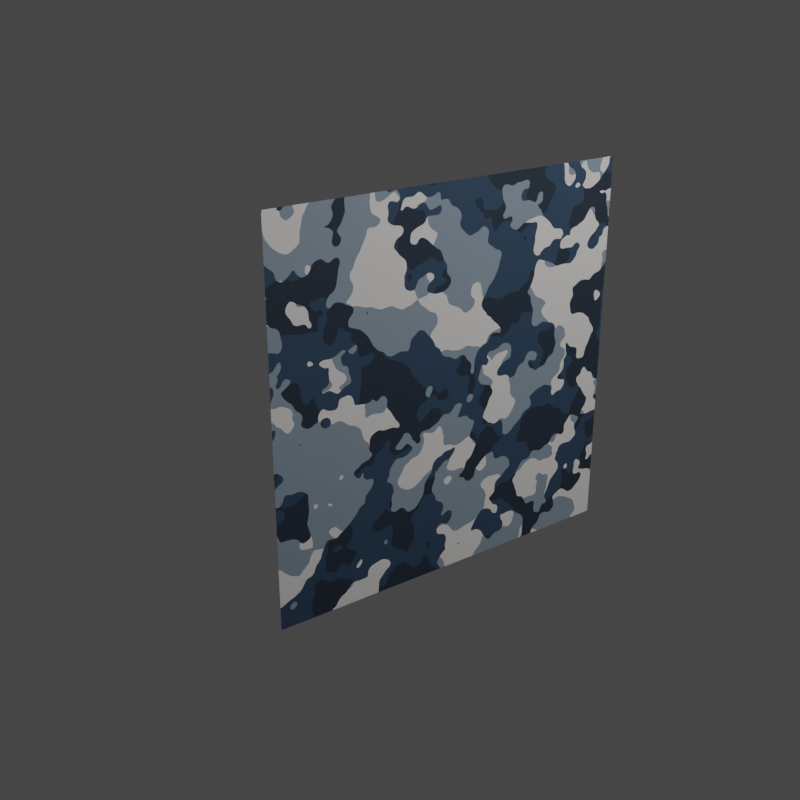 # Source: camo_navy.blend  (saved by Blender 3.3.6; exported with 4.5.12 LTS)
import bpy
from mathutils import Matrix  # noqa: F401  (used for matrix-valued properties, if any)

bpy.ops.wm.read_factory_settings(use_empty=True)
scene = bpy.context.scene
scene.name = 'Scene'

# ---- collections
col_collection = bpy.data.collections.new('Collection'); scene.collection.children.link(col_collection)
col_gun = bpy.data.collections.new('Gun'); scene.collection.children.link(col_gun)

# ---- materials (node trees are filled in below, after node groups)
mat_camo_navy = bpy.data.materials.new('camo_navy')
mat_camo_navy.use_transparent_shadow = False

# ---- node groups
ng_navy = bpy.data.node_groups.new('Navy', 'ShaderNodeTree')
_s = ng_navy.interface.new_socket(name='Color', in_out='OUTPUT', socket_type='NodeSocketColor')
_s.default_value = (0.0, 0.0, 0.0, 0.0)
_s = ng_navy.interface.new_socket(name='Scale', in_out='INPUT', socket_type='NodeSocketFloat')
_s.default_value = 5.0
_s.min_value = 0.0
_s.max_value = 100.0
_s = ng_navy.interface.new_socket(name='Detail', in_out='INPUT', socket_type='NodeSocketFloat')
_s.default_value = 2.0
_s.min_value = 0.0
_s.max_value = 6.0
_s = ng_navy.interface.new_socket(name='seed', in_out='INPUT', socket_type='NodeSocketFloat')
_s.default_value = 0.5
_s.min_value = -1e+04
_s.max_value = 1e+04
_s = ng_navy.interface.new_socket(name='Color1', in_out='INPUT', socket_type='NodeSocketColor')
_s.default_value = (0.3282, 0.2619, 0.1543, 1.0)
_s = ng_navy.interface.new_socket(name='Color2', in_out='INPUT', socket_type='NodeSocketColor')
_s.default_value = (0.05025, 0.07943, 0.02412, 1.0)
_s = ng_navy.interface.new_socket(name='Color1', in_out='INPUT', socket_type='NodeSocketColor')
_s.default_value = (0.05495, 0.03158, 0.01034, 1.0)
_s = ng_navy.interface.new_socket(name='Color2', in_out='INPUT', socket_type='NodeSocketColor')
_s.default_value = (0.001948, 0.003726, 0.0007817, 1.0)
_s = ng_navy.interface.new_socket(name='Replace Vector', in_out='INPUT', socket_type='NodeSocketVector')
_s.min_value = -1e+04
_s.max_value = 1e+04
_s.hide_value = True
_N = ng_navy.nodes; _L = ng_navy.links
n0 = _N.new('NodeFrame'); n0.name = 'Frame'; n0.location = (-1325, 550)
n0.label = 'Auto Vector Replacement'
n0.width = 618
n1 = _N.new('ShaderNodeTexNoise'); n1.name = 'Noise Texture.001'; n1.location = (-356, 104)
n1.noise_dimensions = '4D'
n2 = _N.new('ShaderNodeTexNoise'); n2.name = 'Noise Texture.002'; n2.location = (-350, -145)
n2.noise_dimensions = '4D'
n3 = _N.new('ShaderNodeTexNoise'); n3.name = 'Noise Texture'; n3.location = (-356, 361)
n3.noise_dimensions = '4D'
n4 = _N.new('NodeReroute'); n4.name = 'Reroute'; n4.location = (-448, -12)
n4.width = 16
n4.socket_idname = 'NodeSocketVector'
n5 = _N.new('ShaderNodeMath'); n5.name = 'Math.001'; n5.location = (-655, -31)
n5.inputs[0].default_value = 2.3
n5.inputs[2].default_value = 0.0
n6 = _N.new('NodeReroute'); n6.name = 'Reroute.003'; n6.location = (-462, -156)
n6.width = 16
n6.socket_idname = 'NodeSocketFloat'
n7 = _N.new('ShaderNodeMath'); n7.name = 'Math'; n7.location = (-656, 142)
n7.inputs[0].default_value = 13.7
n7.inputs[2].default_value = 0.0
n8 = _N.new('ShaderNodeMath'); n8.name = 'Math.002'; n8.location = (-652, -202)
n8.inputs[0].default_value = 0.0
n8.inputs[2].default_value = 0.0
n9 = _N.new('NodeReroute'); n9.name = 'Reroute.001'; n9.location = (-420, -67)
n9.width = 16
n9.socket_idname = 'NodeSocketFloat'
n10 = _N.new('NodeReroute'); n10.name = 'Reroute.002'; n10.location = (-704, -167)
n10.width = 16
n10.socket_idname = 'NodeSocketFloat'
n11 = _N.new('ShaderNodeMath'); n11.name = 'Math.005'; n11.location = (-181, 359)
n11.operation = 'GREATER_THAN'
n11.inputs[2].default_value = 0.0
n12 = _N.new('ShaderNodeMath'); n12.name = 'Math.004'; n12.location = (-186, 106)
n12.operation = 'GREATER_THAN'
n12.inputs[2].default_value = 0.0
n13 = _N.new('ShaderNodeMath'); n13.name = 'Math.003'; n13.location = (-182, -149)
n13.operation = 'GREATER_THAN'
n13.inputs[2].default_value = 0.0
n14 = _N.new('NodeGroupInput'); n14.name = 'Group Input.001'; n14.location = (-173, -83)
n14.hide = True
n15 = _N.new('ShaderNodeMix'); n15.name = 'Mix.004'; n15.location = (10, 106)
n15.data_type = 'RGBA'
n16 = _N.new('ShaderNodeMix'); n16.name = 'Mix.003'; n16.location = (19, -135)
n16.data_type = 'RGBA'
n17 = _N.new('ShaderNodeMix'); n17.name = 'Mix.005'; n17.location = (222, 216)
n17.data_type = 'RGBA'
n18 = _N.new('NodeGroupOutput'); n18.name = 'Group Output'; n18.location = (412, 191)
n19 = _N.new('NodeGroupInput'); n19.name = 'Group Input'; n19.location = (-1602, 242)
n20 = _N.new('ShaderNodeMath'); n20.name = 'Math.007'; n20.location = (84, -31)
n20.operation = 'ABSOLUTE'
n20.inputs[2].default_value = 0.0
n21 = _N.new('ShaderNodeMath'); n21.name = 'Math.006'; n21.location = (241, -30)
n21.operation = 'CEIL'
n21.inputs[2].default_value = 0.0
n22 = _N.new('NodeReroute'); n22.name = 'Reroute.004'; n22.location = (38, -193)
n22.width = 16
n22.socket_idname = 'NodeSocketVector'
n23 = _N.new('ShaderNodeTexCoord'); n23.name = 'Texture Coordinate.001'; n23.location = (246, -221)
n23.hide = True
n24 = _N.new('ShaderNodeMix'); n24.name = 'Mix'; n24.location = (448, -36)
n24.data_type = 'RGBA'
n25 = _N.new('ShaderNodeVectorMath'); n25.name = 'Vector Math'; n25.location = (-661, 312)
n25.operation = 'MULTIPLY'
n20.parent = n0
n21.parent = n0
n22.parent = n0
n23.parent = n0
n24.parent = n0
_L.new(n19.outputs[2], n10.inputs[0])
_L.new(n19.outputs[0], n6.inputs[0])
_L.new(n17.outputs[2], n18.inputs[0])
_L.new(n12.outputs[0], n15.inputs[0])
_L.new(n13.outputs[0], n16.inputs[0])
_L.new(n15.outputs[2], n17.inputs[6])
_L.new(n16.outputs[2], n17.inputs[7])
_L.new(n11.outputs[0], n17.inputs[0])
_L.new(n4.outputs[0], n3.inputs[0])
_L.new(n4.outputs[0], n1.inputs[0])
_L.new(n4.outputs[0], n2.inputs[0])
_L.new(n3.outputs[0], n11.inputs[0])
_L.new(n1.outputs[0], n12.inputs[0])
_L.new(n2.outputs[0], n13.inputs[0])
_L.new(n10.outputs[0], n5.inputs[1])
_L.new(n10.outputs[0], n8.inputs[1])
_L.new(n10.outputs[0], n7.inputs[1])
_L.new(n7.outputs[0], n3.inputs[1])
_L.new(n5.outputs[0], n1.inputs[1])
_L.new(n8.outputs[0], n2.inputs[1])
_L.new(n6.outputs[0], n2.inputs[2])
_L.new(n6.outputs[0], n1.inputs[2])
_L.new(n6.outputs[0], n3.inputs[2])
_L.new(n14.outputs[3], n15.inputs[6])
_L.new(n14.outputs[4], n15.inputs[7])
_L.new(n14.outputs[5], n16.inputs[6])
_L.new(n14.outputs[6], n16.inputs[7])
_L.new(n22.outputs[0], n20.inputs[0])
_L.new(n20.outputs[0], n21.inputs[0])
_L.new(n21.outputs[0], n24.inputs[0])
_L.new(n22.outputs[0], n24.inputs[7])
_L.new(n23.outputs[3], n24.inputs[6])
_L.new(n24.outputs[2], n25.inputs[0])
_L.new(n19.outputs[7], n22.inputs[0])
_L.new(n19.outputs[0], n25.inputs[1])
_L.new(n25.outputs[0], n4.inputs[0])
_L.new(n9.outputs[0], n3.inputs[3])
_L.new(n19.outputs[1], n9.inputs[0])
_L.new(n9.outputs[0], n1.inputs[3])
_L.new(n9.outputs[0], n2.inputs[3])
n18.is_active_output = True
ng_nodegroup = bpy.data.node_groups.new('NodeGroup', 'ShaderNodeTree')
_s = ng_nodegroup.interface.new_socket(name='BSDF', in_out='OUTPUT', socket_type='NodeSocketShader')
_s = ng_nodegroup.interface.new_socket(name='--COLOR--', in_out='INPUT', socket_type='NodeSocketFloat')
_s.hide_value = True
_s = ng_nodegroup.interface.new_socket(name='Color1', in_out='INPUT', socket_type='NodeSocketColor')
_s.default_value = (0.7967, 0.7666, 0.7352, 1.0)
_s = ng_nodegroup.interface.new_socket(name='Color2', in_out='INPUT', socket_type='NodeSocketColor')
_s.default_value = (0.2326, 0.2962, 0.3641, 1.0)
_s = ng_nodegroup.interface.new_socket(name='Color1', in_out='INPUT', socket_type='NodeSocketColor')
_s.default_value = (0.02427, 0.05765, 0.1055, 1.0)
_s = ng_nodegroup.interface.new_socket(name='Color2', in_out='INPUT', socket_type='NodeSocketColor')
_s.default_value = (0.01377, 0.02639, 0.04502, 1.0)
_s = ng_nodegroup.interface.new_socket(name='--DETAILS--', in_out='INPUT', socket_type='NodeSocketFloat')
_s.subtype = 'FACTOR'
_s.hide_value = True
_s = ng_nodegroup.interface.new_socket(name='Roughness', in_out='INPUT', socket_type='NodeSocketFloat')
_s.subtype = 'FACTOR'
_s.default_value = 0.75
_s.min_value = 0.0
_s.max_value = 1.0
_s = ng_nodegroup.interface.new_socket(name='Metallic', in_out='INPUT', socket_type='NodeSocketFloat')
_s.subtype = 'FACTOR'
_s.min_value = 0.0
_s.max_value = 1.0
_s = ng_nodegroup.interface.new_socket(name='Detail', in_out='INPUT', socket_type='NodeSocketFloat')
_s.default_value = 2.12
_s.min_value = 0.0
_s.max_value = 6.0
_s = ng_nodegroup.interface.new_socket(name='--OTHERS--', in_out='INPUT', socket_type='NodeSocketFloat')
_s.hide_value = True
_s = ng_nodegroup.interface.new_socket(name='Scale', in_out='INPUT', socket_type='NodeSocketFloat')
_s.default_value = 3.61
_s.min_value = 0.0
_s.max_value = 100.0
_s = ng_nodegroup.interface.new_socket(name='seed', in_out='INPUT', socket_type='NodeSocketFloat')
_s.default_value = 1.13
_s.min_value = -1e+04
_s.max_value = 1e+04
_s = ng_nodegroup.interface.new_socket(name='Replace Vector', in_out='INPUT', socket_type='NodeSocketVector')
_s.min_value = -1e+04
_s.max_value = 1e+04
_s.hide_value = True
_N = ng_nodegroup.nodes; _L = ng_nodegroup.links
n0 = _N.new('ShaderNodeBsdfPrincipled'); n0.name = 'Principled BSDF'; n0.location = (110, 0)
n0.distribution = 'GGX'
n0.subsurface_method = 'BURLEY'
n0.inputs[3].default_value = 1.45
n0.inputs[27].default_value = (0.0, 0.0, 0.0, 1.0)
n0.inputs[28].default_value = 1.0
n1 = _N.new('NodeGroupOutput'); n1.name = 'Group Output'; n1.location = (400, 0)
n2 = _N.new('NodeGroupInput'); n2.name = 'Group Input'; n2.location = (-344, -17)
n3 = _N.new('ShaderNodeGroup'); n3.name = 'Group'; n3.location = (-110, 0)
n3.label = 'Navy'
n3.width = 173
n3.node_tree = ng_navy
_L.new(n0.outputs[0], n1.inputs[0])
_L.new(n3.outputs[0], n0.inputs[0])
_L.new(n2.outputs[1], n3.inputs[3])
_L.new(n2.outputs[2], n3.inputs[4])
_L.new(n2.outputs[3], n3.inputs[5])
_L.new(n2.outputs[4], n3.inputs[6])
_L.new(n2.outputs[6], n0.inputs[2])
_L.new(n2.outputs[10], n3.inputs[0])
_L.new(n2.outputs[8], n3.inputs[1])
_L.new(n2.outputs[11], n3.inputs[2])
_L.new(n2.outputs[12], n3.inputs[7])
_L.new(n2.outputs[7], n0.inputs[1])
n1.is_active_output = True

# ---- material node trees
mat_camo_navy.use_nodes = True; mat_camo_navy.node_tree.nodes.clear()
_N = mat_camo_navy.node_tree.nodes; _L = mat_camo_navy.node_tree.links
n0 = _N.new('ShaderNodeOutputMaterial'); n0.name = 'Material Output'; n0.location = (616, 141)
n1 = _N.new('ShaderNodeGroup'); n1.name = 'Group.001'; n1.location = (276, 163)
n1.width = 163
n1.node_tree = ng_nodegroup
n1.inputs[0].default_value = 0.0
n1.inputs[1].default_value = (0.7967, 0.7666, 0.7352, 1.0)
n1.inputs[2].default_value = (0.2326, 0.2962, 0.3641, 1.0)
n1.inputs[3].default_value = (0.02427, 0.05765, 0.1055, 1.0)
n1.inputs[4].default_value = (0.01377, 0.02639, 0.04502, 1.0)
n1.inputs[5].default_value = 0.0
n1.inputs[6].default_value = 0.75
n1.inputs[7].default_value = 0.0
n1.inputs[8].default_value = 2.12
n1.inputs[9].default_value = 0.0
n1.inputs[10].default_value = 3.61
n1.inputs[11].default_value = 1.13
n1.inputs[12].default_value = (0.0, 0.0, 0.0)
_L.new(n1.outputs[0], n0.inputs[0])
n0.is_active_output = True

# ---- world
world_world = bpy.data.worlds.new('World'); scene.world = world_world
world_world.use_nodes = True; world_world.node_tree.nodes.clear()
_N = world_world.node_tree.nodes; _L = world_world.node_tree.links
n0 = _N.new('ShaderNodeOutputWorld'); n0.name = 'World Output'; n0.location = (458, 310)
n1 = _N.new('ShaderNodeBackground'); n1.name = 'Background'; n1.location = (10, 300)
n1.inputs[0].default_value = (0.05088, 0.05088, 0.05088, 1.0)
_L.new(n1.outputs[0], n0.inputs[0])
n0.is_active_output = True
world_world.color = (0.05088, 0.05088, 0.05088)
world_world.use_sun_shadow = False
world_world.sun_shadow_jitter_overblur = 0.0

# ---- cameras
cam_camera = bpy.data.cameras.new('Camera')
cam_camera.clip_end = 100.0
cam_camera.ortho_scale = 7.314

# ---- lights
light_light = bpy.data.lights.new('Light', 'POINT')
light_light.transmission_factor = 0.0
light_light.energy = 1000.0
light_light.shadow_soft_size = 0.1
light_light.use_absolute_resolution = True
light_area = bpy.data.lights.new('Area', 'AREA')
light_area.transmission_factor = 0.0
light_area.energy = 11.86
light_area.shadow_soft_size = 1.0
light_area.use_absolute_resolution = True
light_area.size = 1.0
light_area.size_y = 1.0
light_area_001 = bpy.data.lights.new('Area.001', 'AREA')
light_area_001.color = (1.0, 0.7058, 0.6138)
light_area_001.transmission_factor = 0.0
light_area_001.energy = 27.8
light_area_001.shadow_soft_size = 0.728
light_area_001.use_absolute_resolution = True
light_area_001.size = 0.728
light_area_001.size_y = 1.0

# ---- meshes
me_mesh_001 = bpy.data.meshes.new('Mesh.001')
me_mesh_001.from_pydata([(0.221, 0.04362, -0.08555), (0.8117, 0.04338, -0.08555), (0.221, 0.04362, 0.5051), (0.8117, 0.04338, 0.5051)], [], [(0, 1, 3, 2)])
_uv = me_mesh_001.uv_layers.new(name='UVChannel_1')
_uv.uv.foreach_set('vector', [0.0, 0.0, 0.0, 0.0, 0.0, 0.0, 0.0, 0.0])
_uv.active_render = True
_uv = me_mesh_001.uv_layers.new(name='UVMap')
_uv.uv.foreach_set('vector', [0.0, 0.0, 1.0, 0.0, 1.0, 1.0, 0.0, 1.0])
me_mesh_001.materials.append(mat_camo_navy)
me_mesh_001.use_remesh_fix_poles = True
me_mesh_001.use_remesh_preserve_attributes = False
me_mesh_001.use_mirror_vertex_groups = False
me_mesh_001.update()
me_mesh_001.normals_split_custom_set([tuple(v) for v in zip(*[iter([-0.0004011, -1.0, -1.548e-07, -0.0004011, -1.0, -1.548e-07, -0.0004011, -1.0, -1.548e-07, -0.0004011, -1.0, -1.548e-07])] * 3)])

# ---- objects
ob_light = bpy.data.objects.new('Light', light_light)
ob_camera = bpy.data.objects.new('Camera', cam_camera)
ob_area = bpy.data.objects.new('Area', light_area)
ob_area_001 = bpy.data.objects.new('Area.001', light_area_001)
ob_gun_001 = bpy.data.objects.new('Gun.001', me_mesh_001)

# ---- transforms, parenting, visibility, modifiers, constraints
ob_light.location = (4.076, 1.005, 5.904)
ob_light.rotation_euler = (0.6503, 0.05522, 1.866)
ob_light.lock_rotations_4d = False
ob_light.empty_display_type = 'ARROWS'
ob_light.color = (0.0, 0.0, 0.0, 0.0)
ob_light.lineart.crease_threshold = 0.0
ob_camera.location = (-0.6382, -0.8282, 0.7384)
ob_camera.rotation_euler = (1.173, 1.605e-07, -0.6283)
ob_camera.lock_rotations_4d = False
ob_camera.empty_display_type = 'ARROWS'
ob_camera.color = (0.0, 0.0, 0.0, 0.0)
ob_camera.display_type = 'WIRE'
ob_camera.lineart.crease_threshold = 0.0
ob_area.location = (0.8907, -0.653, 1.13)
ob_area.rotation_euler = (0.6841, 0.7888, 0.1029)
ob_area.scale = (0.4397, 0.4397, 0.4397)
ob_area_001.location = (0.264, 0.9971, 0.3299)
ob_area_001.rotation_euler = (1.839, 1.309, -2.692)
ob_area_001.scale = (0.4397, 0.4397, 0.4397)
ob_gun_001.location = (-0.229, 0.2754, -0.06856)
ob_gun_001.color = (0.8, 0.8, 0.8, 1.0)
ob_gun_001.lineart.crease_threshold = 0.0

# ---- collection membership
col_collection.objects.link(ob_light)
col_collection.objects.link(ob_camera)
col_gun.objects.link(ob_area)
col_gun.objects.link(ob_area_001)
col_gun.objects.link(ob_gun_001)

# ---- scene / render settings (as saved in the file)
scene.camera = ob_camera
scene.frame_start = 1; scene.frame_end = 250; scene.frame_set(1)
scene.render.engine = 'BLENDER_EEVEE_NEXT'
scene.render.resolution_x = 1080
scene.cycles.use_denoising = False
scene.cycles.samples = 128
scene.cycles.sampling_pattern = 'TABULATED_SOBOL'
scene.cycles.use_adaptive_sampling = False
scene.cycles.use_light_tree = False
scene.eevee.use_gtao = True
scene.eevee.use_raytracing = True
scene.view_settings.view_transform = 'Filmic'
bpy.context.view_layer.update()
